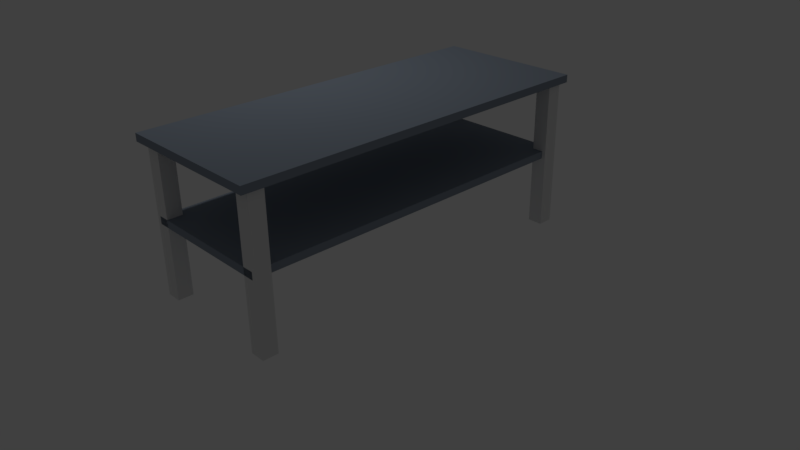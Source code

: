 # Source: workbench2.blend  (saved by Blender 2.77.0; exported with 4.5.12 LTS)
import bpy
from mathutils import Matrix  # noqa: F401  (used for matrix-valued properties, if any)

bpy.ops.wm.read_factory_settings(use_empty=True)
scene = bpy.context.scene
scene.name = 'Scene'

# ---- collections
col_collection_1 = bpy.data.collections.new('Collection 1'); scene.collection.children.link(col_collection_1)

# ---- materials (node trees are filled in below, after node groups)
mat_metallic = bpy.data.materials.new('metallic')
mat_metallic.alpha_threshold = 0.0
mat_metallic.use_transparent_shadow = False
mat_metallic.diffuse_color = (0.814, 0.814, 0.814, 1.0)
mat_metallic.roughness = 0.5
mat_metallic.specular_intensity = 0.4139
mat_greyarea = bpy.data.materials.new('GreyArea')
mat_greyarea.alpha_threshold = 0.0
mat_greyarea.use_transparent_shadow = False
mat_greyarea.diffuse_color = (0.2668, 0.3119, 0.3757, 1.0)
mat_greyarea.specular_color = (0.281, 0.281, 0.281)
mat_greyarea.roughness = 0.5
mat_greyarea.line_color = (0.0, 0.0, 0.0, 1.0)

# ---- material node trees

# ---- world
world_world = bpy.data.worlds.new('World'); scene.world = world_world
world_world.color = (0.05088, 0.05088, 0.05088)
world_world.use_sun_shadow = False
world_world.sun_shadow_jitter_overblur = 0.0
world_world.cycles.sampling_method = 'MANUAL'

# ---- cameras
cam_camera = bpy.data.cameras.new('Camera')
cam_camera.clip_end = 100.0
cam_camera.lens = 35.0
cam_camera.sensor_width = 32.0
cam_camera.sensor_height = 18.0
cam_camera.ortho_scale = 7.314
cam_camera.dof.focus_distance = 0.0
cam_camera.dof.aperture_fstop = 128.0

# ---- lights
light_lamp = bpy.data.lights.new('Lamp', 'POINT')
light_lamp.transmission_factor = 0.0
light_lamp.cutoff_distance = 30.0
light_lamp.energy = 100.0
light_lamp.shadow_buffer_clip_start = 1.001
light_lamp.shadow_soft_size = 0.1
light_lamp.shadow_maximum_resolution = 0.006
light_lamp.use_absolute_resolution = True

# ---- meshes
me_cube_014 = bpy.data.meshes.new('Cube.014')
me_cube_014.from_pydata([(-1.0, -1.0, -1.0), (-1.0, -1.0, 1.0), (-1.0, 1.0, -1.0), (-1.0, 1.0, 1.0), (1.0, -1.0, -1.0), (1.0, -1.0, 1.0), (1.0, 1.0, -1.0), (1.0, 1.0, 1.0)], [], [(1, 3, 2, 0), (3, 7, 6, 2), (7, 5, 4, 6), (5, 1, 0, 4), (0, 2, 6, 4), (5, 7, 3, 1)])
me_cube_014.materials.append(mat_metallic)
me_cube_014.use_remesh_preserve_volume = False
me_cube_014.use_remesh_preserve_attributes = False
me_cube_014.use_mirror_vertex_groups = False
me_cube_014.update()
me_cube_013 = bpy.data.meshes.new('Cube.013')
me_cube_013.from_pydata([(-1.0, -1.0, -1.0), (-1.0, -1.0, 1.0), (-1.0, 1.0, -1.0), (-1.0, 1.0, 1.0), (1.0, -1.0, -1.0), (1.0, -1.0, 1.0), (1.0, 1.0, -1.0), (1.0, 1.0, 1.0)], [], [(1, 3, 2, 0), (3, 7, 6, 2), (7, 5, 4, 6), (5, 1, 0, 4), (0, 2, 6, 4), (5, 7, 3, 1)])
me_cube_013.materials.append(mat_metallic)
me_cube_013.use_remesh_preserve_volume = False
me_cube_013.use_remesh_preserve_attributes = False
me_cube_013.use_mirror_vertex_groups = False
me_cube_013.update()
me_cube_012 = bpy.data.meshes.new('Cube.012')
me_cube_012.from_pydata([(-1.0, -1.0, -1.0), (-1.0, -1.0, 1.0), (-1.0, 1.0, -1.0), (-1.0, 1.0, 1.0), (1.0, -1.0, -1.0), (1.0, -1.0, 1.0), (1.0, 1.0, -1.0), (1.0, 1.0, 1.0)], [], [(1, 3, 2, 0), (3, 7, 6, 2), (7, 5, 4, 6), (5, 1, 0, 4), (0, 2, 6, 4), (5, 7, 3, 1)])
me_cube_012.materials.append(mat_metallic)
me_cube_012.use_remesh_preserve_volume = False
me_cube_012.use_remesh_preserve_attributes = False
me_cube_012.use_mirror_vertex_groups = False
me_cube_012.update()
me_cube_011 = bpy.data.meshes.new('Cube.011')
me_cube_011.from_pydata([(-1.0, -1.0, -1.0), (-1.0, -1.0, 1.0), (-1.0, 1.0, -1.0), (-1.0, 1.0, 1.0), (1.0, -1.0, -1.0), (1.0, -1.0, 1.0), (1.0, 1.0, -1.0), (1.0, 1.0, 1.0)], [], [(1, 3, 2, 0), (3, 7, 6, 2), (7, 5, 4, 6), (5, 1, 0, 4), (0, 2, 6, 4), (5, 7, 3, 1)])
me_cube_011.materials.append(mat_metallic)
me_cube_011.use_remesh_preserve_volume = False
me_cube_011.use_remesh_preserve_attributes = False
me_cube_011.use_mirror_vertex_groups = False
me_cube_011.update()
me_cube_010 = bpy.data.meshes.new('Cube.010')
me_cube_010.from_pydata([(1.0, 1.0, -1.0), (1.0, -1.0, -1.0), (-1.0, -1.0, -1.0), (-1.0, 1.0, -1.0), (1.0, 1.0, 1.0), (1.0, -1.0, 1.0), (-1.0, -1.0, 1.0), (-1.0, 1.0, 1.0)], [], [(0, 1, 2, 3), (4, 7, 6, 5), (0, 4, 5, 1), (1, 5, 6, 2), (2, 6, 7, 3), (4, 0, 3, 7)])
me_cube_010.materials.append(mat_greyarea)
me_cube_010.use_remesh_preserve_volume = False
me_cube_010.use_remesh_preserve_attributes = False
me_cube_010.use_mirror_vertex_groups = False
me_cube_010.update()
me_cube_006 = bpy.data.meshes.new('Cube.006')
me_cube_006.from_pydata([(1.0, 1.0, -1.0), (1.0, -1.0, -1.0), (-1.0, -1.0, -1.0), (-1.0, 1.0, -1.0), (1.0, 1.0, 1.0), (1.0, -1.0, 1.0), (-1.0, -1.0, 1.0), (-1.0, 1.0, 1.0)], [], [(0, 1, 2, 3), (4, 7, 6, 5), (0, 4, 5, 1), (1, 5, 6, 2), (2, 6, 7, 3), (4, 0, 3, 7)])
me_cube_006.materials.append(mat_greyarea)
me_cube_006.use_remesh_preserve_volume = False
me_cube_006.use_remesh_preserve_attributes = False
me_cube_006.use_mirror_vertex_groups = False
me_cube_006.update()

# ---- objects
ob_cube_004 = bpy.data.objects.new('Cube.004', me_cube_014)
ob_cube_003 = bpy.data.objects.new('Cube.003', me_cube_013)
ob_cube_002 = bpy.data.objects.new('Cube.002', me_cube_012)
ob_cube = bpy.data.objects.new('Cube', me_cube_011)
ob_cube_001 = bpy.data.objects.new('Cube.001', me_cube_010)
ob_cube_000 = bpy.data.objects.new('Cube.000', me_cube_006)
ob_lamp = bpy.data.objects.new('Lamp', light_lamp)
ob_camera = bpy.data.objects.new('Camera', cam_camera)

# ---- transforms, parenting, visibility, modifiers, constraints
ob_cube_004.location = (0.85, 2.31, 1.0)
ob_cube_004.scale = (0.1, 0.1, 1.0)
ob_cube_004.lineart.crease_threshold = 0.0
ob_cube_003.location = (-0.85, -2.3, 1.0)
ob_cube_003.scale = (0.1, 0.1, 1.0)
ob_cube_003.lineart.crease_threshold = 0.0
ob_cube_002.location = (-0.85, 2.31, 1.0)
ob_cube_002.scale = (0.1, 0.1, 1.0)
ob_cube_002.lineart.crease_threshold = 0.0
ob_cube.location = (0.85, -2.3, 1.0)
ob_cube.scale = (0.1, 0.1, 1.0)
ob_cube.lineart.crease_threshold = 0.0
ob_cube_001.location = (0.0, 0.0, 2.0)
ob_cube_001.scale = (1.0, 2.5, 0.05)
ob_cube_001.lock_rotations_4d = False
ob_cube_001.empty_display_type = 'ARROWS'
ob_cube_001.lineart.crease_threshold = 0.0
ob_cube_000.location = (0.0, 0.0, 1.0)
ob_cube_000.scale = (0.9, 2.4, 0.05)
ob_cube_000.lock_rotations_4d = False
ob_cube_000.empty_display_type = 'ARROWS'
ob_cube_000.lineart.crease_threshold = 0.0
ob_lamp.location = (-1.644, 0.147, 6.195)
ob_lamp.rotation_euler = (0.6503, 0.05522, 1.866)
ob_lamp.lock_rotations_4d = False
ob_lamp.empty_display_type = 'ARROWS'
ob_lamp.color = (0.0, 0.0, 0.0, 0.0)
ob_lamp.lineart.crease_threshold = 0.0
ob_camera.location = (7.481, -6.508, 5.344)
ob_camera.rotation_euler = (1.109, 0.01082, 0.8149)
ob_camera.lock_rotations_4d = False
ob_camera.empty_display_type = 'ARROWS'
ob_camera.color = (0.0, 0.0, 0.0, 0.0)
ob_camera.display_type = 'WIRE'
ob_camera.lineart.crease_threshold = 0.0

# ---- collection membership
col_collection_1.objects.link(ob_cube_004)
col_collection_1.objects.link(ob_cube_003)
col_collection_1.objects.link(ob_cube_002)
col_collection_1.objects.link(ob_cube)
col_collection_1.objects.link(ob_cube_001)
col_collection_1.objects.link(ob_cube_000)
col_collection_1.objects.link(ob_lamp)
col_collection_1.objects.link(ob_camera)

# ---- scene / render settings (as saved in the file)
scene.camera = ob_camera
scene.frame_start = 1; scene.frame_end = 250; scene.frame_set(1)
scene.render.engine = 'BLENDER_EEVEE_NEXT'
scene.render.resolution_percentage = 50
scene.render.dither_intensity = 0.0
scene.cycles.use_denoising = False
scene.cycles.samples = 128
scene.cycles.sampling_pattern = 'TABULATED_SOBOL'
scene.cycles.light_sampling_threshold = 0.0
scene.cycles.use_adaptive_sampling = False
scene.cycles.use_light_tree = False
scene.cycles.blur_glossy = 0.0
scene.cycles.sample_clamp_indirect = 0.0
scene.view_settings.view_transform = 'Standard'
bpy.context.view_layer.update()
